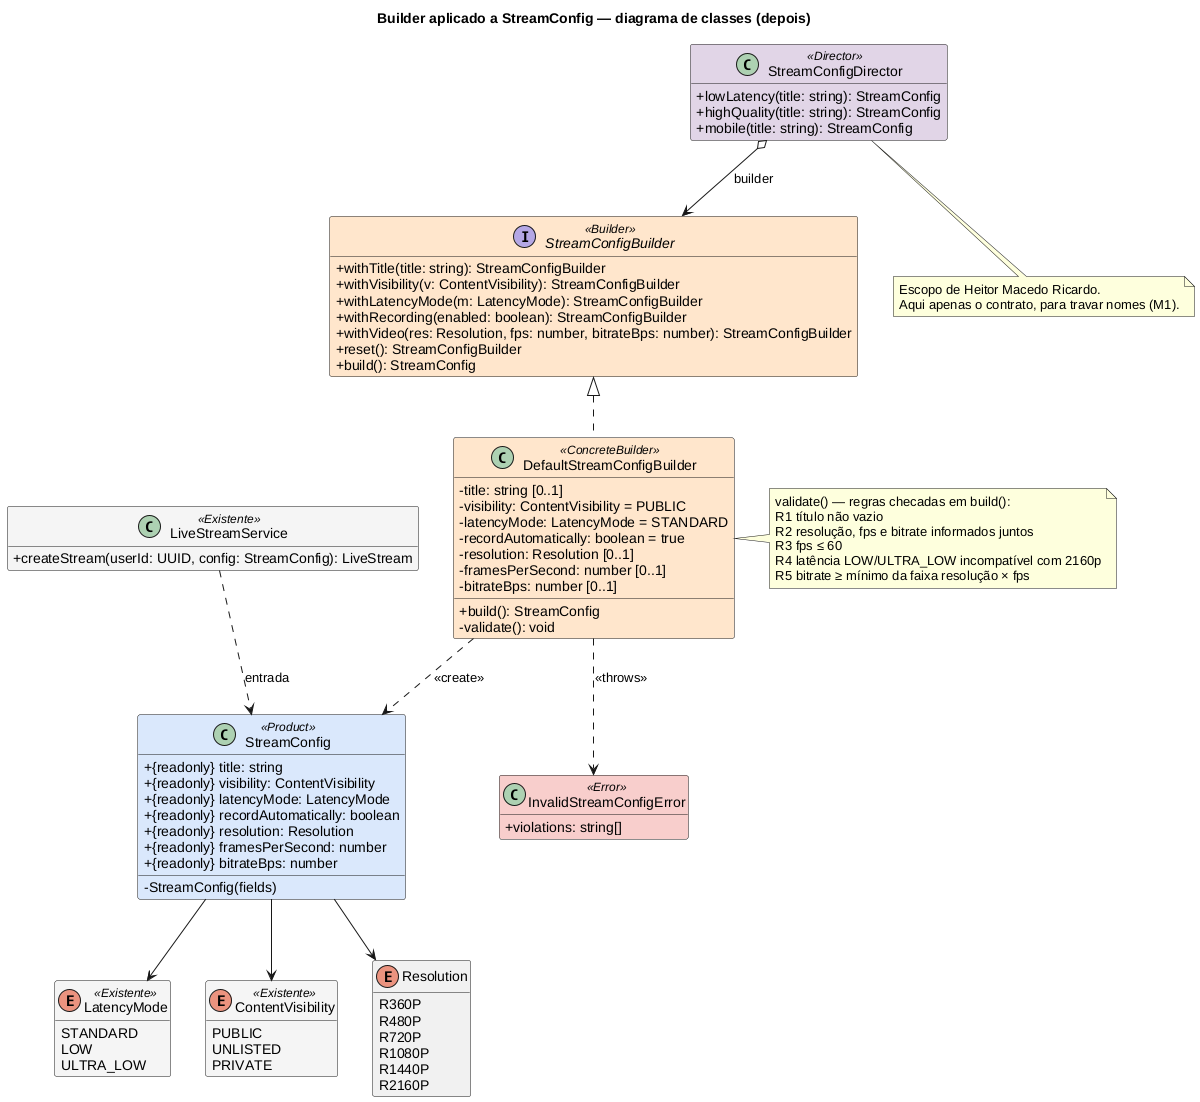

The diagram above was rendered by PlantUML. Its source (embedded in the PNG):
@startuml builder-classes-depois-v1
title Builder aplicado a StreamConfig — diagrama de classes (depois)

skinparam backgroundColor #FFFFFF
skinparam shadowing false
skinparam classAttributeIconSize 0
skinparam class {
  BackgroundColor<<Product>> #DAE8FC
  BackgroundColor<<Builder>> #FFE6CC
  BackgroundColor<<ConcreteBuilder>> #FFE6CC
  BackgroundColor<<Director>> #E1D5E7
  BackgroundColor<<Existente>> #F5F5F5
  BackgroundColor<<Error>> #F8CECC
}
hide empty members

class LiveStreamService <<Existente>> {
  + createStream(userId: UUID, config: StreamConfig): LiveStream
}

class "StreamConfig" as StreamConfig <<Product>> {
  + {readonly} title: string
  + {readonly} visibility: ContentVisibility
  + {readonly} latencyMode: LatencyMode
  + {readonly} recordAutomatically: boolean
  + {readonly} resolution: Resolution
  + {readonly} framesPerSecond: number
  + {readonly} bitrateBps: number
  - StreamConfig(fields)
}

interface StreamConfigBuilder <<Builder>> {
  + withTitle(title: string): StreamConfigBuilder
  + withVisibility(v: ContentVisibility): StreamConfigBuilder
  + withLatencyMode(m: LatencyMode): StreamConfigBuilder
  + withRecording(enabled: boolean): StreamConfigBuilder
  + withVideo(res: Resolution, fps: number, bitrateBps: number): StreamConfigBuilder
  + reset(): StreamConfigBuilder
  + build(): StreamConfig
}

class DefaultStreamConfigBuilder <<ConcreteBuilder>> {
  - title: string [0..1]
  - visibility: ContentVisibility = PUBLIC
  - latencyMode: LatencyMode = STANDARD
  - recordAutomatically: boolean = true
  - resolution: Resolution [0..1]
  - framesPerSecond: number [0..1]
  - bitrateBps: number [0..1]
  + build(): StreamConfig
  - validate(): void
}

class StreamConfigDirector <<Director>> {
  + lowLatency(title: string): StreamConfig
  + highQuality(title: string): StreamConfig
  + mobile(title: string): StreamConfig
}

class InvalidStreamConfigError <<Error>> {
  + violations: string[]
}

enum LatencyMode <<Existente>> {
  STANDARD
  LOW
  ULTRA_LOW
}
enum ContentVisibility <<Existente>> {
  PUBLIC
  UNLISTED
  PRIVATE
}
enum Resolution {
  R360P
  R480P
  R720P
  R1080P
  R1440P
  R2160P
}

StreamConfigBuilder <|.. DefaultStreamConfigBuilder
DefaultStreamConfigBuilder ..> StreamConfig : <<create>>
DefaultStreamConfigBuilder ..> InvalidStreamConfigError : <<throws>>
StreamConfigDirector o--> StreamConfigBuilder : builder
LiveStreamService ..> StreamConfig : entrada
StreamConfig --> LatencyMode
StreamConfig --> ContentVisibility
StreamConfig --> Resolution

note right of DefaultStreamConfigBuilder
  validate() — regras checadas em build():
  R1 título não vazio
  R2 resolução, fps e bitrate informados juntos
  R3 fps ≤ 60
  R4 latência LOW/ULTRA_LOW incompatível com 2160p
  R5 bitrate ≥ mínimo da faixa resolução × fps
end note

note bottom of StreamConfigDirector
  Escopo de Heitor Macedo Ricardo.
  Aqui apenas o contrato, para travar nomes (M1).
end note
@enduml